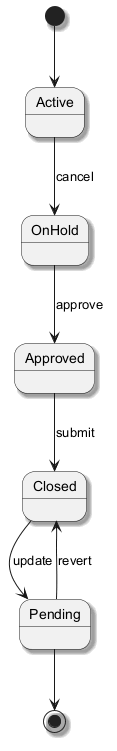

The diagram above was rendered by PlantUML. Its source (embedded in the PNG):
@startuml
skinparam backgroundColor #FFFFFF
skinparam classBackgroundColor #F1F8E9
skinparam classBorderColor #33691E
skinparam shadowing true
[*] --> Active
Active --> OnHold : cancel
OnHold --> Approved : approve
Approved --> Closed : submit
Closed --> Pending : update
Pending --> Closed : revert
Pending --> [*]
@enduml